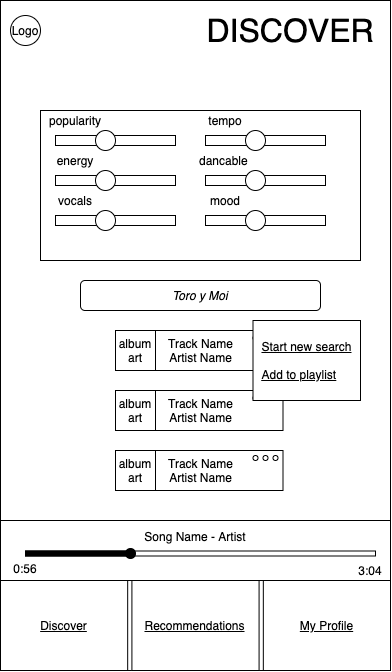

The diagram above was exported from draw.io. Its source (the exported page's mxGraphModel, read from the mxfile embedded in the PNG):
<mxGraphModel dx="2365" dy="1413" grid="1" gridSize="10" guides="1" tooltips="1" connect="1" arrows="1" fold="1" page="1" pageScale="1" pageWidth="850" pageHeight="1100" math="0" shadow="0">
  <root>
    <mxCell id="0" />
    <mxCell id="1" parent="0" />
    <mxCell id="2" value="Logo" style="ellipse;whiteSpace=wrap;html=1;aspect=fixed;" vertex="1" parent="1">
      <mxGeometry y="750" width="30" height="30" as="geometry" />
    </mxCell>
    <mxCell id="3" value="" style="pointerEvents=1;shadow=0;dashed=0;html=1;strokeColor=none;fillColor=#505050;labelPosition=center;verticalLabelPosition=bottom;verticalAlign=top;outlineConnect=0;align=center;shape=mxgraph.office.concepts.settings_office_365;" vertex="1" parent="1">
      <mxGeometry x="5" y="820" width="20" height="21" as="geometry" />
    </mxCell>
    <mxCell id="4" value="&lt;font style=&quot;font-size: 32px&quot;&gt;DISCOVER&lt;/font&gt;" style="text;html=1;strokeColor=none;fillColor=none;align=center;verticalAlign=middle;whiteSpace=wrap;rounded=0;" vertex="1" parent="1">
      <mxGeometry x="240" y="760" width="90" height="20" as="geometry" />
    </mxCell>
    <mxCell id="5" value="Filters" style="text;html=1;strokeColor=none;fillColor=none;align=center;verticalAlign=middle;whiteSpace=wrap;rounded=0;" vertex="1" parent="1">
      <mxGeometry x="30" y="821" width="40" height="20" as="geometry" />
    </mxCell>
    <mxCell id="6" value="" style="group" vertex="1" connectable="0" parent="1">
      <mxGeometry y="740" width="390" height="670" as="geometry" />
    </mxCell>
    <mxCell id="7" value="" style="rounded=0;whiteSpace=wrap;html=1;container=1;" vertex="1" parent="6">
      <mxGeometry width="390" height="670" as="geometry" />
    </mxCell>
    <mxCell id="8" value="" style="group" connectable="0" vertex="1" parent="7">
      <mxGeometry y="520" width="390" height="150" as="geometry" />
    </mxCell>
    <mxCell id="9" value="" style="group" connectable="0" vertex="1" parent="8">
      <mxGeometry y="60" width="390" height="90" as="geometry" />
    </mxCell>
    <mxCell id="10" value="&lt;u&gt;My Profile&lt;/u&gt;" style="rounded=0;whiteSpace=wrap;html=1;" vertex="1" parent="9">
      <mxGeometry x="262.8260869565217" width="127.17391304347827" height="90" as="geometry" />
    </mxCell>
    <mxCell id="11" value="&lt;u&gt;Discover&lt;/u&gt;" style="rounded=0;whiteSpace=wrap;html=1;" vertex="1" parent="9">
      <mxGeometry width="127.17391304347827" height="90" as="geometry" />
    </mxCell>
    <mxCell id="12" value="&lt;u&gt;Recommendations&lt;/u&gt;" style="rounded=0;whiteSpace=wrap;html=1;" vertex="1" parent="9">
      <mxGeometry x="131.41304347826085" width="127.17391304347827" height="90" as="geometry" />
    </mxCell>
    <mxCell id="13" value="Song Name - Artist&lt;br&gt;&lt;br&gt;&lt;br&gt;" style="rounded=0;whiteSpace=wrap;html=1;" vertex="1" parent="8">
      <mxGeometry width="390" height="60" as="geometry" />
    </mxCell>
    <mxCell id="14" value="" style="rounded=0;whiteSpace=wrap;html=1;" vertex="1" parent="8">
      <mxGeometry x="25" y="30.5" width="350" height="5" as="geometry" />
    </mxCell>
    <mxCell id="15" value="" style="rounded=0;whiteSpace=wrap;html=1;fillColor=#000000;" vertex="1" parent="8">
      <mxGeometry x="25" y="30.5" width="100" height="5" as="geometry" />
    </mxCell>
    <mxCell id="16" value="" style="ellipse;whiteSpace=wrap;html=1;aspect=fixed;fillColor=#000000;" vertex="1" parent="8">
      <mxGeometry x="125" y="28" width="10" height="10" as="geometry" />
    </mxCell>
    <mxCell id="17" value="0:56" style="text;html=1;strokeColor=none;fillColor=none;align=center;verticalAlign=middle;whiteSpace=wrap;rounded=0;" vertex="1" parent="8">
      <mxGeometry x="5" y="38" width="40" height="20" as="geometry" />
    </mxCell>
    <mxCell id="18" value="3:04" style="text;html=1;strokeColor=none;fillColor=none;align=center;verticalAlign=middle;whiteSpace=wrap;rounded=0;" vertex="1" parent="8">
      <mxGeometry x="350" y="40" width="40" height="20" as="geometry" />
    </mxCell>
    <mxCell id="19" value="" style="rounded=0;whiteSpace=wrap;html=1;" vertex="1" parent="7">
      <mxGeometry x="40" y="110" width="320" height="150" as="geometry" />
    </mxCell>
    <mxCell id="20" value="" style="rounded=0;whiteSpace=wrap;html=1;" vertex="1" parent="7">
      <mxGeometry x="55" y="135" width="120" height="10" as="geometry" />
    </mxCell>
    <mxCell id="21" value="" style="ellipse;whiteSpace=wrap;html=1;aspect=fixed;" vertex="1" parent="7">
      <mxGeometry x="95" y="130" width="20" height="20" as="geometry" />
    </mxCell>
    <mxCell id="22" value="popularity" style="text;html=1;strokeColor=none;fillColor=none;align=center;verticalAlign=middle;whiteSpace=wrap;rounded=0;" vertex="1" parent="7">
      <mxGeometry x="55" y="110" width="40" height="20" as="geometry" />
    </mxCell>
    <mxCell id="23" value="" style="rounded=0;whiteSpace=wrap;html=1;" vertex="1" parent="7">
      <mxGeometry x="55" y="175" width="120" height="10" as="geometry" />
    </mxCell>
    <mxCell id="24" value="" style="ellipse;whiteSpace=wrap;html=1;aspect=fixed;" vertex="1" parent="7">
      <mxGeometry x="95" y="170" width="20" height="20" as="geometry" />
    </mxCell>
    <mxCell id="25" value="energy" style="text;html=1;strokeColor=none;fillColor=none;align=center;verticalAlign=middle;whiteSpace=wrap;rounded=0;" vertex="1" parent="7">
      <mxGeometry x="55" y="150" width="40" height="20" as="geometry" />
    </mxCell>
    <mxCell id="26" value="" style="rounded=0;whiteSpace=wrap;html=1;" vertex="1" parent="7">
      <mxGeometry x="55" y="215" width="120" height="10" as="geometry" />
    </mxCell>
    <mxCell id="27" value="" style="ellipse;whiteSpace=wrap;html=1;aspect=fixed;" vertex="1" parent="7">
      <mxGeometry x="95" y="210" width="20" height="20" as="geometry" />
    </mxCell>
    <mxCell id="28" value="vocals" style="text;html=1;strokeColor=none;fillColor=none;align=center;verticalAlign=middle;whiteSpace=wrap;rounded=0;" vertex="1" parent="7">
      <mxGeometry x="55" y="190" width="40" height="20" as="geometry" />
    </mxCell>
    <mxCell id="29" value="" style="rounded=0;whiteSpace=wrap;html=1;" vertex="1" parent="7">
      <mxGeometry x="205" y="135" width="120" height="10" as="geometry" />
    </mxCell>
    <mxCell id="30" value="" style="ellipse;whiteSpace=wrap;html=1;aspect=fixed;" vertex="1" parent="7">
      <mxGeometry x="245" y="130" width="20" height="20" as="geometry" />
    </mxCell>
    <mxCell id="31" value="tempo" style="text;html=1;strokeColor=none;fillColor=none;align=center;verticalAlign=middle;whiteSpace=wrap;rounded=0;" vertex="1" parent="7">
      <mxGeometry x="205" y="110" width="40" height="20" as="geometry" />
    </mxCell>
    <mxCell id="32" value="" style="rounded=0;whiteSpace=wrap;html=1;" vertex="1" parent="7">
      <mxGeometry x="205" y="175" width="120" height="10" as="geometry" />
    </mxCell>
    <mxCell id="33" value="" style="ellipse;whiteSpace=wrap;html=1;aspect=fixed;" vertex="1" parent="7">
      <mxGeometry x="245" y="170" width="20" height="20" as="geometry" />
    </mxCell>
    <mxCell id="34" value="dancable&amp;nbsp;" style="text;html=1;strokeColor=none;fillColor=none;align=center;verticalAlign=middle;whiteSpace=wrap;rounded=0;" vertex="1" parent="7">
      <mxGeometry x="205" y="150" width="40" height="20" as="geometry" />
    </mxCell>
    <mxCell id="35" value="" style="rounded=0;whiteSpace=wrap;html=1;" vertex="1" parent="7">
      <mxGeometry x="205" y="215" width="120" height="10" as="geometry" />
    </mxCell>
    <mxCell id="36" value="" style="ellipse;whiteSpace=wrap;html=1;aspect=fixed;" vertex="1" parent="7">
      <mxGeometry x="245" y="210" width="20" height="20" as="geometry" />
    </mxCell>
    <mxCell id="37" value="mood" style="text;html=1;strokeColor=none;fillColor=none;align=center;verticalAlign=middle;whiteSpace=wrap;rounded=0;" vertex="1" parent="7">
      <mxGeometry x="205" y="190" width="40" height="20" as="geometry" />
    </mxCell>
    <mxCell id="38" value="&lt;i&gt;Toro y Moi&lt;/i&gt;" style="rounded=1;whiteSpace=wrap;html=1;" vertex="1" parent="7">
      <mxGeometry x="80" y="280" width="240" height="30" as="geometry" />
    </mxCell>
    <mxCell id="39" value="" style="group" vertex="1" connectable="0" parent="7">
      <mxGeometry x="115" y="390" width="167.5" height="40" as="geometry" />
    </mxCell>
    <mxCell id="40" value="" style="group" vertex="1" connectable="0" parent="39">
      <mxGeometry width="167.5" height="40" as="geometry" />
    </mxCell>
    <mxCell id="41" value="&lt;span style=&quot;white-space: normal&quot;&gt;Track Name&lt;/span&gt;&lt;br style=&quot;white-space: normal&quot;&gt;&lt;span style=&quot;white-space: normal&quot;&gt;Artist Name&lt;/span&gt;" style="rounded=0;whiteSpace=wrap;html=1;" vertex="1" parent="40">
      <mxGeometry x="2.5" width="165" height="40" as="geometry" />
    </mxCell>
    <mxCell id="42" value="&lt;span style=&quot;white-space: normal&quot;&gt;album&lt;/span&gt;&lt;br style=&quot;white-space: normal&quot;&gt;&lt;span style=&quot;white-space: normal&quot;&gt;art&lt;/span&gt;" style="whiteSpace=wrap;html=1;aspect=fixed;" vertex="1" parent="40">
      <mxGeometry width="40" height="40" as="geometry" />
    </mxCell>
    <mxCell id="43" value="" style="ellipse;whiteSpace=wrap;html=1;aspect=fixed;" vertex="1" parent="40">
      <mxGeometry x="157.5" y="5" width="5" height="5" as="geometry" />
    </mxCell>
    <mxCell id="44" value="" style="ellipse;whiteSpace=wrap;html=1;aspect=fixed;" vertex="1" parent="40">
      <mxGeometry x="147.5" y="5" width="5" height="5" as="geometry" />
    </mxCell>
    <mxCell id="45" value="" style="group" vertex="1" connectable="0" parent="40">
      <mxGeometry x="137.5" y="5" width="25" height="10" as="geometry" />
    </mxCell>
    <mxCell id="46" value="" style="group" vertex="1" connectable="0" parent="45">
      <mxGeometry width="25" height="10" as="geometry" />
    </mxCell>
    <mxCell id="47" value="" style="group" vertex="1" connectable="0" parent="46">
      <mxGeometry width="25" height="10" as="geometry" />
    </mxCell>
    <mxCell id="48" value="" style="group" vertex="1" connectable="0" parent="47">
      <mxGeometry width="25" height="5" as="geometry" />
    </mxCell>
    <mxCell id="49" value="" style="ellipse;whiteSpace=wrap;html=1;aspect=fixed;" vertex="1" parent="48">
      <mxGeometry width="5" height="5" as="geometry" />
    </mxCell>
    <mxCell id="50" value="" style="group" vertex="1" connectable="0" parent="7">
      <mxGeometry x="115" y="450" width="167.5" height="40" as="geometry" />
    </mxCell>
    <mxCell id="51" value="" style="group" vertex="1" connectable="0" parent="50">
      <mxGeometry width="167.5" height="40" as="geometry" />
    </mxCell>
    <mxCell id="52" value="&lt;span style=&quot;white-space: normal&quot;&gt;Track Name&lt;/span&gt;&lt;br style=&quot;white-space: normal&quot;&gt;&lt;span style=&quot;white-space: normal&quot;&gt;Artist Name&lt;/span&gt;" style="rounded=0;whiteSpace=wrap;html=1;" vertex="1" parent="51">
      <mxGeometry x="2.5" width="165" height="40" as="geometry" />
    </mxCell>
    <mxCell id="53" value="&lt;span style=&quot;white-space: normal&quot;&gt;album&lt;/span&gt;&lt;br style=&quot;white-space: normal&quot;&gt;&lt;span style=&quot;white-space: normal&quot;&gt;art&lt;/span&gt;" style="whiteSpace=wrap;html=1;aspect=fixed;" vertex="1" parent="51">
      <mxGeometry width="40" height="40" as="geometry" />
    </mxCell>
    <mxCell id="54" value="" style="ellipse;whiteSpace=wrap;html=1;aspect=fixed;" vertex="1" parent="51">
      <mxGeometry x="157.5" y="5" width="5" height="5" as="geometry" />
    </mxCell>
    <mxCell id="55" value="" style="ellipse;whiteSpace=wrap;html=1;aspect=fixed;" vertex="1" parent="51">
      <mxGeometry x="147.5" y="5" width="5" height="5" as="geometry" />
    </mxCell>
    <mxCell id="56" value="" style="group" vertex="1" connectable="0" parent="51">
      <mxGeometry x="137.5" y="5" width="25" height="10" as="geometry" />
    </mxCell>
    <mxCell id="57" value="" style="group" vertex="1" connectable="0" parent="56">
      <mxGeometry width="25" height="10" as="geometry" />
    </mxCell>
    <mxCell id="58" value="" style="group" vertex="1" connectable="0" parent="57">
      <mxGeometry width="25" height="10" as="geometry" />
    </mxCell>
    <mxCell id="59" value="" style="group" vertex="1" connectable="0" parent="58">
      <mxGeometry width="25" height="5" as="geometry" />
    </mxCell>
    <mxCell id="60" value="" style="ellipse;whiteSpace=wrap;html=1;aspect=fixed;" vertex="1" parent="59">
      <mxGeometry width="5" height="5" as="geometry" />
    </mxCell>
    <mxCell id="61" value="" style="group" vertex="1" connectable="0" parent="7">
      <mxGeometry x="115" y="330" width="167.5" height="40" as="geometry" />
    </mxCell>
    <mxCell id="62" value="" style="group" vertex="1" connectable="0" parent="61">
      <mxGeometry width="167.5" height="40" as="geometry" />
    </mxCell>
    <mxCell id="63" value="&lt;span style=&quot;white-space: normal&quot;&gt;Track Name&lt;/span&gt;&lt;br style=&quot;white-space: normal&quot;&gt;&lt;span style=&quot;white-space: normal&quot;&gt;Artist Name&lt;/span&gt;" style="rounded=0;whiteSpace=wrap;html=1;" vertex="1" parent="62">
      <mxGeometry x="2.5" width="165" height="40" as="geometry" />
    </mxCell>
    <mxCell id="64" value="&lt;span style=&quot;white-space: normal&quot;&gt;album&lt;/span&gt;&lt;br style=&quot;white-space: normal&quot;&gt;&lt;span style=&quot;white-space: normal&quot;&gt;art&lt;/span&gt;" style="whiteSpace=wrap;html=1;aspect=fixed;" vertex="1" parent="62">
      <mxGeometry width="40" height="40" as="geometry" />
    </mxCell>
    <mxCell id="65" value="" style="ellipse;whiteSpace=wrap;html=1;aspect=fixed;" vertex="1" parent="62">
      <mxGeometry x="157.5" y="5" width="5" height="5" as="geometry" />
    </mxCell>
    <mxCell id="66" value="" style="ellipse;whiteSpace=wrap;html=1;aspect=fixed;" vertex="1" parent="62">
      <mxGeometry x="147.5" y="5" width="5" height="5" as="geometry" />
    </mxCell>
    <mxCell id="67" value="" style="group" vertex="1" connectable="0" parent="62">
      <mxGeometry x="137.5" y="5" width="25" height="10" as="geometry" />
    </mxCell>
    <mxCell id="68" value="" style="group" vertex="1" connectable="0" parent="67">
      <mxGeometry width="25" height="10" as="geometry" />
    </mxCell>
    <mxCell id="69" value="" style="group" vertex="1" connectable="0" parent="68">
      <mxGeometry width="25" height="10" as="geometry" />
    </mxCell>
    <mxCell id="70" value="" style="group" vertex="1" connectable="0" parent="69">
      <mxGeometry width="25" height="5" as="geometry" />
    </mxCell>
    <mxCell id="71" value="" style="ellipse;whiteSpace=wrap;html=1;aspect=fixed;" vertex="1" parent="70">
      <mxGeometry width="5" height="5" as="geometry" />
    </mxCell>
    <mxCell id="72" value="&lt;font style=&quot;font-size: 32px&quot;&gt;DISCOVER&lt;/font&gt;" style="text;html=1;strokeColor=none;fillColor=none;align=center;verticalAlign=middle;whiteSpace=wrap;rounded=0;" vertex="1" parent="7">
      <mxGeometry x="245" y="20" width="90" height="20" as="geometry" />
    </mxCell>
    <mxCell id="73" value="&lt;div style=&quot;text-align: left&quot;&gt;&lt;u&gt;Start new search&lt;/u&gt;&lt;/div&gt;&lt;div style=&quot;text-align: left&quot;&gt;&lt;u&gt;&lt;br&gt;&lt;/u&gt;&lt;/div&gt;&lt;u&gt;&lt;div style=&quot;text-align: left&quot;&gt;&lt;u&gt;Add to playlist&lt;/u&gt;&lt;/div&gt;&lt;/u&gt;" style="rounded=0;whiteSpace=wrap;html=1;" vertex="1" parent="7">
      <mxGeometry x="252.5" y="320" width="107.5" height="80" as="geometry" />
    </mxCell>
    <mxCell id="74" value="Logo" style="ellipse;whiteSpace=wrap;html=1;aspect=fixed;" vertex="1" parent="7">
      <mxGeometry x="10" y="15" width="30" height="30" as="geometry" />
    </mxCell>
  </root>
</mxGraphModel>